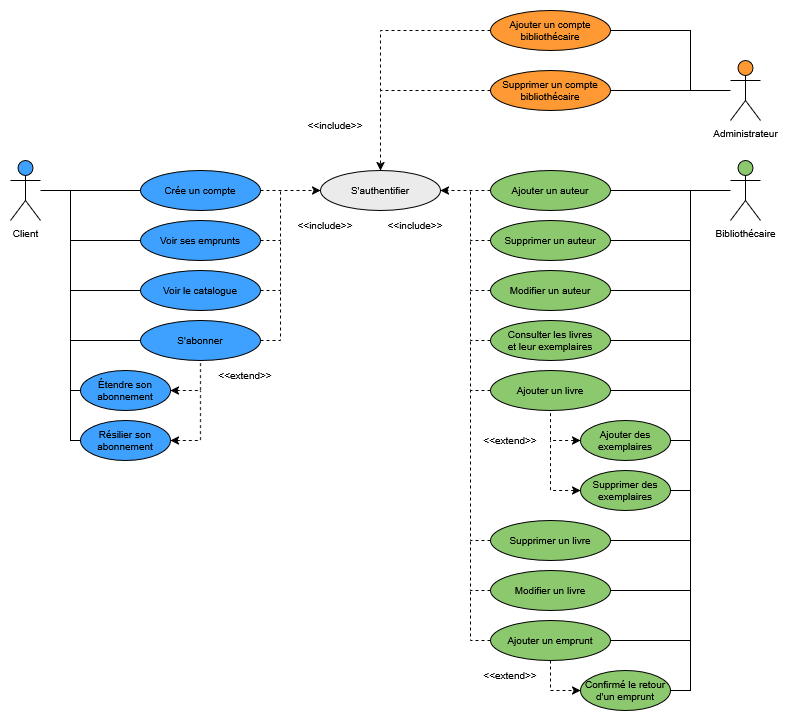

The diagram above was exported from draw.io. Its source (the exported page's mxGraphModel, read from the mxfile embedded in the PNG):
<mxGraphModel dx="1489" dy="816" grid="1" gridSize="10" guides="1" tooltips="1" connect="1" arrows="1" fold="1" page="1" pageScale="1" pageWidth="827" pageHeight="1169" math="0" shadow="0">
  <root>
    <mxCell id="0" />
    <mxCell id="1" parent="0" />
    <mxCell id="vFkJHSnIQ2xU25CIrOzu-38" edge="1" parent="1" style="edgeStyle=orthogonalEdgeStyle;rounded=0;orthogonalLoop=1;jettySize=auto;html=1;entryX=0;entryY=0.5;entryDx=0;entryDy=0;dashed=1;">
      <mxGeometry relative="1" as="geometry">
        <mxPoint x="500" y="230" as="sourcePoint" />
      </mxGeometry>
    </mxCell>
    <mxCell id="vFkJHSnIQ2xU25CIrOzu-47" edge="1" parent="1" style="edgeStyle=orthogonalEdgeStyle;rounded=0;orthogonalLoop=1;jettySize=auto;html=1;entryX=0.5;entryY=1;entryDx=0;entryDy=0;startArrow=classic;startFill=1;endArrow=none;endFill=0;dashed=1;">
      <mxGeometry relative="1" as="geometry">
        <Array as="points">
          <mxPoint x="360" y="380" />
        </Array>
        <mxPoint x="610" y="350" as="targetPoint" />
      </mxGeometry>
    </mxCell>
    <mxCell id="vFkJHSnIQ2xU25CIrOzu-57" edge="1" parent="1" source="vFkJHSnIQ2xU25CIrOzu-58" style="rounded=0;orthogonalLoop=1;jettySize=auto;html=1;endArrow=none;endFill=0;entryX=0;entryY=0.5;entryDx=0;entryDy=0;fontSize=10;" target="vFkJHSnIQ2xU25CIrOzu-60">
      <mxGeometry relative="1" as="geometry">
        <mxPoint x="580" y="560" as="targetPoint" />
      </mxGeometry>
    </mxCell>
    <mxCell id="vFkJHSnIQ2xU25CIrOzu-58" parent="1" style="shape=umlActor;verticalLabelPosition=bottom;verticalAlign=top;html=1;outlineConnect=0;fillColor=#3EA1FF;fontColor=default;strokeColor=default;fontSize=10;" value="&lt;div&gt;Client&lt;/div&gt;&lt;div&gt;&lt;br&gt;&lt;/div&gt;" vertex="1">
      <mxGeometry height="60" width="30" x="500" y="530" as="geometry" />
    </mxCell>
    <mxCell id="vFkJHSnIQ2xU25CIrOzu-59" edge="1" parent="1" source="vFkJHSnIQ2xU25CIrOzu-60" style="edgeStyle=orthogonalEdgeStyle;rounded=0;orthogonalLoop=1;jettySize=auto;html=1;entryX=0;entryY=0.5;entryDx=0;entryDy=0;dashed=1;fontSize=10;" target="vFkJHSnIQ2xU25CIrOzu-73">
      <mxGeometry relative="1" as="geometry" />
    </mxCell>
    <mxCell id="vFkJHSnIQ2xU25CIrOzu-60" parent="1" style="ellipse;whiteSpace=wrap;html=1;fillColor=#3EA1FF;fontSize=10;" value="Crée un compte" vertex="1">
      <mxGeometry height="40" width="120" x="630" y="540" as="geometry" />
    </mxCell>
    <mxCell id="vFkJHSnIQ2xU25CIrOzu-61" edge="1" parent="1" source="vFkJHSnIQ2xU25CIrOzu-63" style="edgeStyle=orthogonalEdgeStyle;rounded=0;orthogonalLoop=1;jettySize=auto;html=1;endArrow=none;endFill=0;fontSize=10;">
      <mxGeometry relative="1" as="geometry">
        <mxPoint x="560" y="560" as="targetPoint" />
      </mxGeometry>
    </mxCell>
    <mxCell id="vFkJHSnIQ2xU25CIrOzu-62" edge="1" parent="1" source="vFkJHSnIQ2xU25CIrOzu-63" style="edgeStyle=orthogonalEdgeStyle;rounded=0;orthogonalLoop=1;jettySize=auto;html=1;endArrow=none;endFill=0;dashed=1;fontSize=10;">
      <mxGeometry relative="1" as="geometry">
        <mxPoint x="770" y="560" as="targetPoint" />
      </mxGeometry>
    </mxCell>
    <mxCell id="vFkJHSnIQ2xU25CIrOzu-63" parent="1" style="ellipse;whiteSpace=wrap;html=1;fillColor=#3EA1FF;fontSize=10;" value="Voir ses emprunts" vertex="1">
      <mxGeometry height="40" width="120" x="630" y="590" as="geometry" />
    </mxCell>
    <mxCell id="vFkJHSnIQ2xU25CIrOzu-64" edge="1" parent="1" source="vFkJHSnIQ2xU25CIrOzu-66" style="edgeStyle=orthogonalEdgeStyle;rounded=0;orthogonalLoop=1;jettySize=auto;html=1;endArrow=none;endFill=0;fontSize=10;">
      <mxGeometry relative="1" as="geometry">
        <mxPoint x="560" y="610" as="targetPoint" />
      </mxGeometry>
    </mxCell>
    <mxCell id="7i-bhP6_ddCua6_fzEW7-11" edge="1" parent="1" source="vFkJHSnIQ2xU25CIrOzu-66" style="edgeStyle=orthogonalEdgeStyle;rounded=0;orthogonalLoop=1;jettySize=auto;html=1;endArrow=none;endFill=0;dashed=1;">
      <mxGeometry relative="1" as="geometry">
        <mxPoint x="770" y="660" as="targetPoint" />
      </mxGeometry>
    </mxCell>
    <mxCell id="vFkJHSnIQ2xU25CIrOzu-66" parent="1" style="ellipse;whiteSpace=wrap;html=1;fillColor=#3EA1FF;fontSize=10;" value="S'abonner" vertex="1">
      <mxGeometry height="40" width="120" x="630" y="690" as="geometry" />
    </mxCell>
    <mxCell id="vFkJHSnIQ2xU25CIrOzu-67" edge="1" parent="1" source="vFkJHSnIQ2xU25CIrOzu-69" style="edgeStyle=orthogonalEdgeStyle;rounded=0;orthogonalLoop=1;jettySize=auto;html=1;endArrow=none;endFill=0;fontSize=10;">
      <mxGeometry relative="1" as="geometry">
        <Array as="points">
          <mxPoint x="560" y="760" />
        </Array>
        <mxPoint x="560" y="710" as="targetPoint" />
      </mxGeometry>
    </mxCell>
    <mxCell id="vFkJHSnIQ2xU25CIrOzu-68" edge="1" parent="1" source="vFkJHSnIQ2xU25CIrOzu-69" style="edgeStyle=orthogonalEdgeStyle;rounded=0;orthogonalLoop=1;jettySize=auto;html=1;entryX=0.5;entryY=1;entryDx=0;entryDy=0;startArrow=classic;startFill=1;endArrow=none;endFill=0;dashed=1;fontSize=10;" target="vFkJHSnIQ2xU25CIrOzu-66">
      <mxGeometry relative="1" as="geometry">
        <Array as="points">
          <mxPoint x="690" y="760" />
        </Array>
      </mxGeometry>
    </mxCell>
    <mxCell id="vFkJHSnIQ2xU25CIrOzu-69" parent="1" style="ellipse;whiteSpace=wrap;html=1;fillColor=#3EA1FF;fontSize=10;" value="Étendre son abonnement" vertex="1">
      <mxGeometry height="40" width="90" x="570" y="740" as="geometry" />
    </mxCell>
    <mxCell id="vFkJHSnIQ2xU25CIrOzu-70" edge="1" parent="1" source="vFkJHSnIQ2xU25CIrOzu-72" style="edgeStyle=orthogonalEdgeStyle;rounded=0;orthogonalLoop=1;jettySize=auto;html=1;endArrow=none;endFill=0;fontSize=10;">
      <mxGeometry relative="1" as="geometry">
        <Array as="points">
          <mxPoint x="560" y="810" />
        </Array>
        <mxPoint x="560" y="760" as="targetPoint" />
      </mxGeometry>
    </mxCell>
    <mxCell id="vFkJHSnIQ2xU25CIrOzu-71" edge="1" parent="1" source="vFkJHSnIQ2xU25CIrOzu-72" style="edgeStyle=orthogonalEdgeStyle;rounded=0;orthogonalLoop=1;jettySize=auto;html=1;startArrow=classic;startFill=1;endArrow=none;endFill=0;dashed=1;fontSize=10;">
      <mxGeometry relative="1" as="geometry">
        <mxPoint x="690" y="760" as="targetPoint" />
      </mxGeometry>
    </mxCell>
    <mxCell id="vFkJHSnIQ2xU25CIrOzu-72" parent="1" style="ellipse;whiteSpace=wrap;html=1;fillColor=#3EA1FF;fontSize=10;" value="Résilier son abonnement" vertex="1">
      <mxGeometry height="40" width="90" x="570" y="790" as="geometry" />
    </mxCell>
    <mxCell id="vFkJHSnIQ2xU25CIrOzu-73" parent="1" style="ellipse;whiteSpace=wrap;html=1;fillColor=#EBEBEB;fontSize=10;" value="S'authentifier" vertex="1">
      <mxGeometry height="40" width="120" x="810" y="540" as="geometry" />
    </mxCell>
    <mxCell id="vFkJHSnIQ2xU25CIrOzu-74" parent="1" style="text;html=1;whiteSpace=wrap;strokeColor=none;fillColor=none;align=center;verticalAlign=middle;rounded=0;autosize=1;resizable=0;fontSize=10;" value="&amp;lt;&amp;lt;extend&amp;gt;&amp;gt;" vertex="1">
      <mxGeometry height="30" width="80" x="695" y="730" as="geometry" />
    </mxCell>
    <mxCell id="vFkJHSnIQ2xU25CIrOzu-75" parent="1" style="text;html=1;whiteSpace=wrap;strokeColor=none;fillColor=none;align=center;verticalAlign=middle;rounded=0;autosize=1;resizable=0;fontSize=10;" value="&amp;lt;&amp;lt;include&amp;gt;&amp;gt;" vertex="1">
      <mxGeometry height="30" width="80" x="775" y="580" as="geometry" />
    </mxCell>
    <mxCell id="vFkJHSnIQ2xU25CIrOzu-79" edge="1" parent="1" source="vFkJHSnIQ2xU25CIrOzu-76" style="edgeStyle=orthogonalEdgeStyle;rounded=0;orthogonalLoop=1;jettySize=auto;html=1;entryX=1;entryY=0.5;entryDx=0;entryDy=0;endArrow=none;endFill=0;fontSize=10;" target="vFkJHSnIQ2xU25CIrOzu-77">
      <mxGeometry relative="1" as="geometry" />
    </mxCell>
    <mxCell id="vFkJHSnIQ2xU25CIrOzu-76" parent="1" style="shape=umlActor;verticalLabelPosition=bottom;verticalAlign=top;html=1;outlineConnect=0;fillColor=#8CC86E;fontColor=default;strokeColor=default;fontSize=10;" value="Bibliothécaire" vertex="1">
      <mxGeometry height="60" width="30" x="1220" y="530" as="geometry" />
    </mxCell>
    <mxCell id="vFkJHSnIQ2xU25CIrOzu-78" edge="1" parent="1" source="vFkJHSnIQ2xU25CIrOzu-77" style="edgeStyle=orthogonalEdgeStyle;rounded=0;orthogonalLoop=1;jettySize=auto;html=1;dashed=1;fontSize=10;" target="vFkJHSnIQ2xU25CIrOzu-73">
      <mxGeometry relative="1" as="geometry" />
    </mxCell>
    <mxCell id="vFkJHSnIQ2xU25CIrOzu-77" parent="1" style="ellipse;whiteSpace=wrap;html=1;fillColor=#8CC86E;fontSize=10;" value="Ajouter un auteur" vertex="1">
      <mxGeometry height="40" width="120" x="980" y="540" as="geometry" />
    </mxCell>
    <mxCell id="vFkJHSnIQ2xU25CIrOzu-83" edge="1" parent="1" source="vFkJHSnIQ2xU25CIrOzu-80" style="edgeStyle=orthogonalEdgeStyle;rounded=0;orthogonalLoop=1;jettySize=auto;html=1;endArrow=none;endFill=0;dashed=1;fontSize=10;">
      <mxGeometry relative="1" as="geometry">
        <mxPoint x="960" y="560" as="targetPoint" />
      </mxGeometry>
    </mxCell>
    <mxCell id="vFkJHSnIQ2xU25CIrOzu-91" edge="1" parent="1" source="vFkJHSnIQ2xU25CIrOzu-80" style="edgeStyle=orthogonalEdgeStyle;rounded=0;orthogonalLoop=1;jettySize=auto;html=1;endArrow=none;endFill=0;exitX=1;exitY=0.5;exitDx=0;exitDy=0;fontSize=10;">
      <mxGeometry relative="1" as="geometry">
        <mxPoint x="1139.999938775479" y="610.0285714285715" as="sourcePoint" />
        <mxPoint x="1180" y="560" as="targetPoint" />
      </mxGeometry>
    </mxCell>
    <mxCell id="vFkJHSnIQ2xU25CIrOzu-80" parent="1" style="ellipse;whiteSpace=wrap;html=1;fillColor=#8CC86E;fontSize=10;" value="Supprimer un auteur" vertex="1">
      <mxGeometry height="40" width="120" x="980" y="590" as="geometry" />
    </mxCell>
    <mxCell id="vFkJHSnIQ2xU25CIrOzu-84" edge="1" parent="1" source="vFkJHSnIQ2xU25CIrOzu-82" style="edgeStyle=orthogonalEdgeStyle;rounded=0;orthogonalLoop=1;jettySize=auto;html=1;dashed=1;endArrow=none;endFill=0;fontSize=10;">
      <mxGeometry relative="1" as="geometry">
        <mxPoint x="960" y="610" as="targetPoint" />
      </mxGeometry>
    </mxCell>
    <mxCell id="vFkJHSnIQ2xU25CIrOzu-82" parent="1" style="ellipse;whiteSpace=wrap;html=1;fillColor=#8CC86E;fontSize=10;" value="Modifier un auteur" vertex="1">
      <mxGeometry height="40" width="120" x="980" y="640" as="geometry" />
    </mxCell>
    <mxCell id="vFkJHSnIQ2xU25CIrOzu-87" edge="1" parent="1" source="vFkJHSnIQ2xU25CIrOzu-85" style="edgeStyle=orthogonalEdgeStyle;rounded=0;orthogonalLoop=1;jettySize=auto;html=1;endArrow=none;endFill=0;dashed=1;fontSize=10;">
      <mxGeometry relative="1" as="geometry">
        <mxPoint x="960" y="660" as="targetPoint" />
      </mxGeometry>
    </mxCell>
    <mxCell id="vFkJHSnIQ2xU25CIrOzu-85" parent="1" style="ellipse;whiteSpace=wrap;html=1;fillColor=#8CC86E;fontSize=10;" value="Consulter les livres&lt;br&gt;et leur exemplaires" vertex="1">
      <mxGeometry height="40" width="120" x="980" y="690" as="geometry" />
    </mxCell>
    <mxCell id="vFkJHSnIQ2xU25CIrOzu-88" edge="1" parent="1" source="vFkJHSnIQ2xU25CIrOzu-86" style="edgeStyle=orthogonalEdgeStyle;rounded=0;orthogonalLoop=1;jettySize=auto;html=1;endArrow=none;endFill=0;dashed=1;fontSize=10;">
      <mxGeometry relative="1" as="geometry">
        <mxPoint x="960" y="710" as="targetPoint" />
      </mxGeometry>
    </mxCell>
    <mxCell id="vFkJHSnIQ2xU25CIrOzu-86" parent="1" style="ellipse;whiteSpace=wrap;html=1;fillColor=#8CC86E;fontSize=10;" value="Ajouter un livre" vertex="1">
      <mxGeometry height="40" width="120" x="980" y="740" as="geometry" />
    </mxCell>
    <mxCell id="vFkJHSnIQ2xU25CIrOzu-98" edge="1" parent="1" source="vFkJHSnIQ2xU25CIrOzu-89" style="edgeStyle=orthogonalEdgeStyle;rounded=0;orthogonalLoop=1;jettySize=auto;html=1;entryX=0.5;entryY=1;entryDx=0;entryDy=0;startArrow=classic;startFill=1;endArrow=none;endFill=0;dashed=1;fontSize=10;" target="vFkJHSnIQ2xU25CIrOzu-86">
      <mxGeometry relative="1" as="geometry">
        <Array as="points">
          <mxPoint x="1040" y="810" />
        </Array>
      </mxGeometry>
    </mxCell>
    <mxCell id="vFkJHSnIQ2xU25CIrOzu-89" parent="1" style="ellipse;whiteSpace=wrap;html=1;fillColor=#8CC86E;fontSize=10;" value="Ajouter des exemplaires" vertex="1">
      <mxGeometry height="40" width="90" x="1070" y="790" as="geometry" />
    </mxCell>
    <mxCell id="vFkJHSnIQ2xU25CIrOzu-93" edge="1" parent="1" source="vFkJHSnIQ2xU25CIrOzu-82" style="edgeStyle=orthogonalEdgeStyle;rounded=0;orthogonalLoop=1;jettySize=auto;html=1;endArrow=none;endFill=0;exitX=1;exitY=0.5;exitDx=0;exitDy=0;fontSize=10;">
      <mxGeometry relative="1" as="geometry">
        <mxPoint x="1140" y="660" as="sourcePoint" />
        <mxPoint x="1180" y="610" as="targetPoint" />
      </mxGeometry>
    </mxCell>
    <mxCell id="vFkJHSnIQ2xU25CIrOzu-94" edge="1" parent="1" source="vFkJHSnIQ2xU25CIrOzu-85" style="edgeStyle=orthogonalEdgeStyle;rounded=0;orthogonalLoop=1;jettySize=auto;html=1;endArrow=none;endFill=0;exitX=1;exitY=0.5;exitDx=0;exitDy=0;fontSize=10;">
      <mxGeometry relative="1" as="geometry">
        <mxPoint x="1140" y="710" as="sourcePoint" />
        <mxPoint x="1180" y="660" as="targetPoint" />
      </mxGeometry>
    </mxCell>
    <mxCell id="vFkJHSnIQ2xU25CIrOzu-95" edge="1" parent="1" source="vFkJHSnIQ2xU25CIrOzu-86" style="edgeStyle=orthogonalEdgeStyle;rounded=0;orthogonalLoop=1;jettySize=auto;html=1;endArrow=none;endFill=0;exitX=1;exitY=0.5;exitDx=0;exitDy=0;fontSize=10;">
      <mxGeometry relative="1" as="geometry">
        <mxPoint x="1140" y="760" as="sourcePoint" />
        <mxPoint x="1180" y="710" as="targetPoint" />
      </mxGeometry>
    </mxCell>
    <mxCell id="vFkJHSnIQ2xU25CIrOzu-96" edge="1" parent="1" source="vFkJHSnIQ2xU25CIrOzu-89" style="edgeStyle=orthogonalEdgeStyle;rounded=0;orthogonalLoop=1;jettySize=auto;html=1;endArrow=none;endFill=0;exitX=1;exitY=0.5;exitDx=0;exitDy=0;fontSize=10;">
      <mxGeometry relative="1" as="geometry">
        <Array as="points">
          <mxPoint x="1180" y="810" />
        </Array>
        <mxPoint x="1160" y="810" as="sourcePoint" />
        <mxPoint x="1180" y="760" as="targetPoint" />
      </mxGeometry>
    </mxCell>
    <mxCell id="vFkJHSnIQ2xU25CIrOzu-101" edge="1" parent="1" source="vFkJHSnIQ2xU25CIrOzu-99" style="edgeStyle=orthogonalEdgeStyle;rounded=0;orthogonalLoop=1;jettySize=auto;html=1;endArrow=none;endFill=0;fontSize=10;">
      <mxGeometry relative="1" as="geometry">
        <mxPoint x="1180" y="810" as="targetPoint" />
      </mxGeometry>
    </mxCell>
    <mxCell id="vFkJHSnIQ2xU25CIrOzu-99" parent="1" style="ellipse;whiteSpace=wrap;html=1;fillColor=#8CC86E;fontSize=10;" value="Supprimer des exemplaires" vertex="1">
      <mxGeometry height="40" width="90" x="1070" y="840" as="geometry" />
    </mxCell>
    <mxCell id="vFkJHSnIQ2xU25CIrOzu-100" edge="1" parent="1" source="vFkJHSnIQ2xU25CIrOzu-99" style="edgeStyle=orthogonalEdgeStyle;rounded=0;orthogonalLoop=1;jettySize=auto;html=1;startArrow=classic;startFill=1;endArrow=none;endFill=0;dashed=1;exitX=0;exitY=0.5;exitDx=0;exitDy=0;fontSize=10;">
      <mxGeometry relative="1" as="geometry">
        <Array as="points">
          <mxPoint x="1040" y="860" />
        </Array>
        <mxPoint x="1060" y="860" as="sourcePoint" />
        <mxPoint x="1040" y="810" as="targetPoint" />
      </mxGeometry>
    </mxCell>
    <mxCell id="vFkJHSnIQ2xU25CIrOzu-102" parent="1" style="text;html=1;whiteSpace=wrap;strokeColor=none;fillColor=none;align=center;verticalAlign=middle;rounded=0;autosize=1;resizable=0;fontSize=10;" value="&amp;lt;&amp;lt;extend&amp;gt;&amp;gt;" vertex="1">
      <mxGeometry height="30" width="80" x="960" y="795" as="geometry" />
    </mxCell>
    <mxCell id="vFkJHSnIQ2xU25CIrOzu-103" parent="1" style="text;html=1;whiteSpace=wrap;strokeColor=none;fillColor=none;align=center;verticalAlign=middle;rounded=0;autosize=1;resizable=0;fontSize=10;" value="&amp;lt;&amp;lt;include&amp;gt;&amp;gt;" vertex="1">
      <mxGeometry height="30" width="80" x="865" y="580" as="geometry" />
    </mxCell>
    <mxCell id="vFkJHSnIQ2xU25CIrOzu-106" edge="1" parent="1" source="vFkJHSnIQ2xU25CIrOzu-104" style="edgeStyle=orthogonalEdgeStyle;rounded=0;orthogonalLoop=1;jettySize=auto;html=1;endArrow=none;endFill=0;fontSize=10;">
      <mxGeometry relative="1" as="geometry">
        <mxPoint x="1180" y="860" as="targetPoint" />
      </mxGeometry>
    </mxCell>
    <mxCell id="vFkJHSnIQ2xU25CIrOzu-109" edge="1" parent="1" source="vFkJHSnIQ2xU25CIrOzu-104" style="edgeStyle=orthogonalEdgeStyle;rounded=0;orthogonalLoop=1;jettySize=auto;html=1;endArrow=none;endFill=0;dashed=1;fontSize=10;">
      <mxGeometry relative="1" as="geometry">
        <mxPoint x="960" y="760" as="targetPoint" />
      </mxGeometry>
    </mxCell>
    <mxCell id="vFkJHSnIQ2xU25CIrOzu-104" parent="1" style="ellipse;whiteSpace=wrap;html=1;fillColor=#8CC86E;fontSize=10;" value="Supprimer un livre" vertex="1">
      <mxGeometry height="40" width="120" x="980" y="890" as="geometry" />
    </mxCell>
    <mxCell id="vFkJHSnIQ2xU25CIrOzu-110" edge="1" parent="1" source="vFkJHSnIQ2xU25CIrOzu-107" style="edgeStyle=orthogonalEdgeStyle;rounded=0;orthogonalLoop=1;jettySize=auto;html=1;endArrow=none;endFill=0;dashed=1;fontSize=10;">
      <mxGeometry relative="1" as="geometry">
        <mxPoint x="960" y="960" as="targetPoint" />
      </mxGeometry>
    </mxCell>
    <mxCell id="vFkJHSnIQ2xU25CIrOzu-114" edge="1" parent="1" source="vFkJHSnIQ2xU25CIrOzu-107" style="edgeStyle=orthogonalEdgeStyle;rounded=0;orthogonalLoop=1;jettySize=auto;html=1;entryX=0;entryY=0.5;entryDx=0;entryDy=0;dashed=1;fontSize=10;" target="vFkJHSnIQ2xU25CIrOzu-113">
      <mxGeometry relative="1" as="geometry" />
    </mxCell>
    <mxCell id="vFkJHSnIQ2xU25CIrOzu-107" parent="1" style="ellipse;whiteSpace=wrap;html=1;fillColor=#8CC86E;fontSize=10;" value="Ajouter un emprunt" vertex="1">
      <mxGeometry height="40" width="120" x="980" y="990" as="geometry" />
    </mxCell>
    <mxCell id="vFkJHSnIQ2xU25CIrOzu-108" edge="1" parent="1" source="vFkJHSnIQ2xU25CIrOzu-107" style="edgeStyle=orthogonalEdgeStyle;rounded=0;orthogonalLoop=1;jettySize=auto;html=1;endArrow=none;endFill=0;exitX=1;exitY=0.5;exitDx=0;exitDy=0;fontSize=10;">
      <mxGeometry relative="1" as="geometry">
        <mxPoint x="1110" y="960" as="sourcePoint" />
        <mxPoint x="1180" y="960" as="targetPoint" />
      </mxGeometry>
    </mxCell>
    <mxCell id="vFkJHSnIQ2xU25CIrOzu-115" edge="1" parent="1" source="vFkJHSnIQ2xU25CIrOzu-113" style="edgeStyle=orthogonalEdgeStyle;rounded=0;orthogonalLoop=1;jettySize=auto;html=1;endArrow=none;endFill=0;fontSize=10;">
      <mxGeometry relative="1" as="geometry">
        <mxPoint x="1180" y="1010" as="targetPoint" />
      </mxGeometry>
    </mxCell>
    <mxCell id="vFkJHSnIQ2xU25CIrOzu-113" parent="1" style="ellipse;whiteSpace=wrap;html=1;fillColor=#8CC86E;fontSize=10;" value="Confirmé le retour d'un emprunt" vertex="1">
      <mxGeometry height="40" width="90" x="1070" y="1040" as="geometry" />
    </mxCell>
    <mxCell id="vFkJHSnIQ2xU25CIrOzu-116" parent="1" style="text;html=1;whiteSpace=wrap;strokeColor=none;fillColor=none;align=center;verticalAlign=middle;rounded=0;autosize=1;resizable=0;fontSize=10;" value="&amp;lt;&amp;lt;extend&amp;gt;&amp;gt;" vertex="1">
      <mxGeometry height="30" width="80" x="960" y="1030" as="geometry" />
    </mxCell>
    <mxCell id="vFkJHSnIQ2xU25CIrOzu-124" edge="1" parent="1" source="vFkJHSnIQ2xU25CIrOzu-117" style="edgeStyle=orthogonalEdgeStyle;rounded=0;orthogonalLoop=1;jettySize=auto;html=1;entryX=1;entryY=0.5;entryDx=0;entryDy=0;endArrow=none;endFill=0;" target="vFkJHSnIQ2xU25CIrOzu-120">
      <mxGeometry relative="1" as="geometry" />
    </mxCell>
    <mxCell id="vFkJHSnIQ2xU25CIrOzu-117" parent="1" style="shape=umlActor;verticalLabelPosition=bottom;verticalAlign=top;html=1;outlineConnect=0;fillColor=#FF9933;fontColor=default;strokeColor=default;fontSize=10;" value="&lt;div&gt;Administrateur&lt;/div&gt;" vertex="1">
      <mxGeometry height="60" width="30" x="1220" y="430" as="geometry" />
    </mxCell>
    <mxCell id="vFkJHSnIQ2xU25CIrOzu-122" edge="1" parent="1" source="vFkJHSnIQ2xU25CIrOzu-120" style="edgeStyle=orthogonalEdgeStyle;rounded=0;orthogonalLoop=1;jettySize=auto;html=1;entryX=0.5;entryY=0;entryDx=0;entryDy=0;dashed=1;" target="vFkJHSnIQ2xU25CIrOzu-73">
      <mxGeometry relative="1" as="geometry" />
    </mxCell>
    <mxCell id="vFkJHSnIQ2xU25CIrOzu-120" parent="1" style="ellipse;whiteSpace=wrap;html=1;fillColor=#FF9933;fontSize=10;" value="Supprimer un compte bibliothécaire" vertex="1">
      <mxGeometry height="40" width="120" x="980" y="440" as="geometry" />
    </mxCell>
    <mxCell id="vFkJHSnIQ2xU25CIrOzu-123" edge="1" parent="1" source="vFkJHSnIQ2xU25CIrOzu-121" style="edgeStyle=orthogonalEdgeStyle;rounded=0;orthogonalLoop=1;jettySize=auto;html=1;dashed=1;endArrow=none;endFill=0;">
      <mxGeometry relative="1" as="geometry">
        <mxPoint x="870" y="460" as="targetPoint" />
      </mxGeometry>
    </mxCell>
    <mxCell id="vFkJHSnIQ2xU25CIrOzu-125" edge="1" parent="1" source="vFkJHSnIQ2xU25CIrOzu-121" style="edgeStyle=orthogonalEdgeStyle;rounded=0;orthogonalLoop=1;jettySize=auto;html=1;endArrow=none;endFill=0;">
      <mxGeometry relative="1" as="geometry">
        <mxPoint x="1180" y="460" as="targetPoint" />
      </mxGeometry>
    </mxCell>
    <mxCell id="vFkJHSnIQ2xU25CIrOzu-121" parent="1" style="ellipse;whiteSpace=wrap;html=1;fillColor=#FF9933;fontSize=10;" value="Ajouter un compte bibliothécaire" vertex="1">
      <mxGeometry height="40" width="120" x="980" y="380" as="geometry" />
    </mxCell>
    <mxCell id="vFkJHSnIQ2xU25CIrOzu-126" parent="1" style="text;html=1;whiteSpace=wrap;strokeColor=none;fillColor=none;align=center;verticalAlign=middle;rounded=0;autosize=1;resizable=0;fontSize=10;" value="&amp;lt;&amp;lt;include&amp;gt;&amp;gt;" vertex="1">
      <mxGeometry height="30" width="80" x="785" y="480" as="geometry" />
    </mxCell>
    <mxCell id="vFkJHSnIQ2xU25CIrOzu-129" edge="1" parent="1" source="vFkJHSnIQ2xU25CIrOzu-128" style="edgeStyle=orthogonalEdgeStyle;rounded=0;orthogonalLoop=1;jettySize=auto;html=1;endArrow=none;endFill=0;dashed=1;">
      <mxGeometry relative="1" as="geometry">
        <mxPoint x="960" y="910" as="targetPoint" />
      </mxGeometry>
    </mxCell>
    <mxCell id="vFkJHSnIQ2xU25CIrOzu-130" edge="1" parent="1" source="vFkJHSnIQ2xU25CIrOzu-128" style="edgeStyle=orthogonalEdgeStyle;rounded=0;orthogonalLoop=1;jettySize=auto;html=1;endArrow=none;endFill=0;">
      <mxGeometry relative="1" as="geometry">
        <mxPoint x="1180" y="910" as="targetPoint" />
      </mxGeometry>
    </mxCell>
    <mxCell id="vFkJHSnIQ2xU25CIrOzu-128" parent="1" style="ellipse;whiteSpace=wrap;html=1;fillColor=#8CC86E;fontSize=10;" value="&lt;div&gt;Modifier un livre&lt;/div&gt;" vertex="1">
      <mxGeometry height="40" width="120" x="980" y="940" as="geometry" />
    </mxCell>
    <mxCell id="7i-bhP6_ddCua6_fzEW7-10" edge="1" parent="1" source="7i-bhP6_ddCua6_fzEW7-9" style="edgeStyle=orthogonalEdgeStyle;rounded=0;orthogonalLoop=1;jettySize=auto;html=1;endArrow=none;endFill=0;dashed=1;">
      <mxGeometry relative="1" as="geometry">
        <mxPoint x="770" y="610" as="targetPoint" />
      </mxGeometry>
    </mxCell>
    <mxCell id="7i-bhP6_ddCua6_fzEW7-12" edge="1" parent="1" source="7i-bhP6_ddCua6_fzEW7-9" style="edgeStyle=orthogonalEdgeStyle;rounded=0;orthogonalLoop=1;jettySize=auto;html=1;endArrow=none;endFill=0;">
      <mxGeometry relative="1" as="geometry">
        <mxPoint x="560" y="660" as="targetPoint" />
      </mxGeometry>
    </mxCell>
    <mxCell id="7i-bhP6_ddCua6_fzEW7-9" parent="1" style="ellipse;whiteSpace=wrap;html=1;fillColor=#3EA1FF;fontSize=10;" value="Voir le catalogue" vertex="1">
      <mxGeometry height="40" width="120" x="630" y="640" as="geometry" />
    </mxCell>
  </root>
</mxGraphModel>